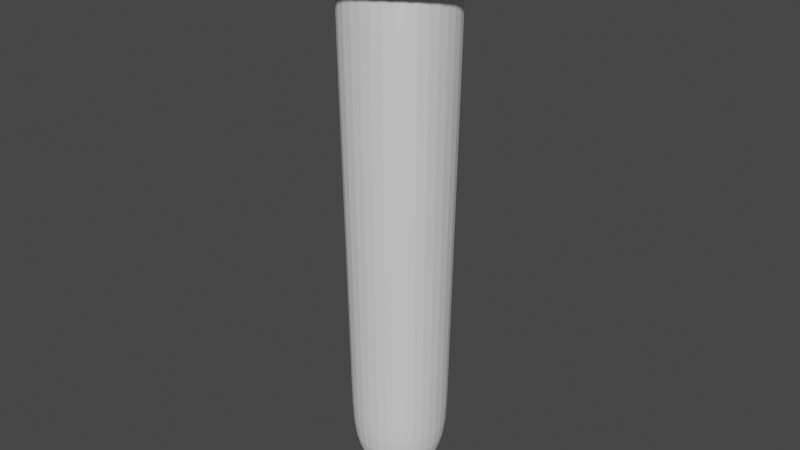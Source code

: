 # Source: Vial_2.blend  (saved by Blender 4.2.66; exported with 4.5.12 LTS)
import bpy
from mathutils import Matrix  # noqa: F401  (used for matrix-valued properties, if any)

bpy.ops.wm.read_factory_settings(use_empty=True)
scene = bpy.context.scene
scene.name = 'Scene'

# ---- collections
col_collection = bpy.data.collections.new('Collection'); scene.collection.children.link(col_collection)

# ---- world
world_world = bpy.data.worlds.new('World'); scene.world = world_world
world_world.use_nodes = True; world_world.node_tree.nodes.clear()
_N = world_world.node_tree.nodes; _L = world_world.node_tree.links
n0 = _N.new('ShaderNodeOutputWorld'); n0.name = 'World Output'; n0.location = (300, 300)
n1 = _N.new('ShaderNodeBackground'); n1.name = 'Background'; n1.location = (10, 300)
n1.inputs[0].default_value = (0.05088, 0.05088, 0.05088, 1.0)
_L.new(n1.outputs[0], n0.inputs[0])
n0.is_active_output = True
world_world.color = (0.05088, 0.05088, 0.05088)
world_world.use_sun_shadow = False
world_world.sun_shadow_jitter_overblur = 0.0

# ---- meshes
me_cube_001 = bpy.data.meshes.new('Cube.001')
me_cube_001.from_pydata([(0.0, -0.1217, 1.034), (0.0, 0.0, 0.03045), (-0.1202, 0.0, 1.034), (0.0, 0.0, 1.034), (-0.1199, -0.1198, 1.032), (-0.1565, 0.0, 1.032), (0.0, -0.1527, 1.004), (-0.1565, 0.0, 1.004), (-0.0876, -0.08833, 1.034), (-0.07961, -0.07981, 1.001), (0.0, -0.1004, 0.9027), (0.0, -0.1527, 1.032), (-0.09977, 0.0, 1.001), (0.0, -0.1004, 1.001), (-0.09977, 0.0, 0.9018), (-0.1199, -0.1198, 1.004), (-0.07961, -0.07981, 0.9018), (-0.08999, 0.0, 0.1259), (0.0, -0.09029, 0.1259), (-0.06838, -0.06968, 0.126), (-0.09977, 0.0, 0.9856), (-0.07961, -0.07981, 0.9856), (0.0, -0.1004, 0.9856), (-0.1565, 0.0, 1.027), (-0.1565, 0.0, 1.011), (0.0, -0.1527, 1.011), (0.0, -0.1527, 1.027), (-0.1199, -0.1198, 1.027), (-0.1199, -0.1198, 1.011), (0.0, -0.09043, 0.2542), (-0.09011, 0.0, 0.2541), (-0.06854, -0.06983, 0.2542), (0.0, -0.06022, 0.07363), (-0.06018, 0.0, 0.07363), (-0.03945, -0.0404, 0.07363)], [], [(4, 11, 0, 8), (12, 9, 15, 7), (23, 27, 4, 5), (20, 21, 9, 12), (3, 2, 8, 0), (31, 16, 14, 30), (9, 13, 6, 15), (34, 1, 32), (21, 22, 13, 9), (34, 19, 17, 33), (5, 4, 8, 2), (29, 31, 19, 18), (27, 26, 11, 4), (16, 10, 22, 21), (14, 16, 21, 20), (15, 6, 25, 28), (28, 25, 26, 27), (7, 15, 28, 24), (24, 28, 27, 23), (10, 16, 31, 29), (19, 31, 30, 17), (18, 19, 34, 32), (1, 34, 33)])
_uv = me_cube_001.uv_layers.new(name='UVMap')
_uv.uv.foreach_set('vector', [0.625, 1.0, 0.625, 0.75, 0.625, 0.75, 0.625, 1.0, 0.625, 0.25, 0.625, 0.0, 0.625, 0.0, 0.625, 0.25, 0.625, 0.25, 0.625, 0.0, 0.625, 0.0, 0.625, 0.25, 0.625, 0.25, 0.625, 0.0, 0.625, 0.0, 0.625, 0.25, 0.625, 0.5, 0.875, 0.5, 0.875, 0.75, 0.625, 0.75, 0.4125, 0.0, 0.625, 0.0, 0.625, 0.25, 0.4125, 0.25, 0.625, 1.0, 0.625, 0.75, 0.625, 0.75, 0.625, 1.0, 0.392, 1.001, 0.0, 0.0, 0.3925, 0.75, 0.625, 1.0, 0.625, 0.75, 0.625, 0.75, 0.625, 1.0, 0.3918, -0.001537, 0.4094, 0.0, 0.4094, 0.25, 0.3918, 0.25, 0.625, 0.25, 0.625, 0.0, 0.625, 0.0, 0.625, 0.25, 0.4125, 0.75, 0.4125, 1.0, 0.4094, 1.0, 0.4094, 0.75, 0.625, 1.0, 0.625, 0.75, 0.625, 0.75, 0.625, 1.0, 0.625, 1.0, 0.625, 0.75, 0.625, 0.75, 0.625, 1.0, 0.625, 0.25, 0.625, 0.0, 0.625, 0.0, 0.625, 0.25, 0.625, 1.0, 0.625, 0.75, 0.625, 0.75, 0.625, 1.0, 0.625, 1.0, 0.625, 0.75, 0.625, 0.75, 0.625, 1.0, 0.625, 0.25, 0.625, 0.0, 0.625, 0.0, 0.625, 0.25, 0.625, 0.25, 0.625, 0.0, 0.625, 0.0, 0.625, 0.25, 0.625, 0.75, 0.625, 1.0, 0.4125, 1.0, 0.4125, 0.75, 0.4094, 0.0, 0.4125, 0.0, 0.4125, 0.25, 0.4094, 0.25, 0.4094, 0.75, 0.4094, 1.0, 0.392, 1.001, 0.3925, 0.75, 0.0, 0.0, 0.3918, -0.001537, 0.3918, 0.25])
me_cube_001.update()
me_cube = bpy.data.meshes.new('Cube')
me_cube.from_pydata([(-0.09933, -0.1018, 1.007), (-0.1197, -0.122, 1.09), (-0.09933, 0.0969, 1.008), (-0.1197, 0.1206, 1.09), (0.09758, -0.102, 1.008), (0.1247, -0.1217, 1.089), (0.09758, 0.09716, 1.009), (0.1247, 0.1203, 1.089), (-0.1015, -0.1039, 1.016), (-0.1172, -0.1195, 1.08), (-0.1172, 0.1177, 1.08), (-0.1015, 0.09946, 1.017), (0.1214, 0.1175, 1.079), (0.1005, 0.09966, 1.017), (0.1214, -0.1194, 1.079), (0.1005, -0.1041, 1.017)], [], [(9, 1, 3, 10), (10, 3, 7, 12), (12, 7, 5, 14), (14, 5, 1, 9), (2, 6, 4, 0), (7, 3, 1, 5), (4, 15, 8, 0), (15, 14, 9, 8), (6, 13, 15, 4), (13, 12, 14, 15), (2, 11, 13, 6), (11, 10, 12, 13), (0, 8, 11, 2), (8, 9, 10, 11)])
_uv = me_cube.uv_layers.new(name='UVMap')
_uv.uv.foreach_set('vector', [0.4853, 0.0, 0.625, 0.0, 0.625, 0.25, 0.4853, 0.25, 0.4853, 0.25, 0.625, 0.25, 0.625, 0.5, 0.4853, 0.5, 0.4853, 0.5, 0.625, 0.5, 0.625, 0.75, 0.4853, 0.75, 0.4853, 0.75, 0.625, 0.75, 0.625, 1.0, 0.4853, 1.0, 0.125, 0.5, 0.375, 0.5, 0.375, 0.75, 0.125, 0.75, 0.625, 0.5, 0.875, 0.5, 0.875, 0.75, 0.625, 0.75, 0.375, 0.75, 0.4019, 0.75, 0.4019, 1.0, 0.375, 1.0, 0.4019, 0.75, 0.4853, 0.75, 0.4853, 1.0, 0.4019, 1.0, 0.375, 0.5, 0.4019, 0.5, 0.4019, 0.75, 0.375, 0.75, 0.4019, 0.5, 0.4853, 0.5, 0.4853, 0.75, 0.4019, 0.75, 0.375, 0.25, 0.4019, 0.25, 0.4019, 0.5, 0.375, 0.5, 0.4019, 0.25, 0.4853, 0.25, 0.4853, 0.5, 0.4019, 0.5, 0.375, 0.0, 0.4019, 0.0, 0.4019, 0.25, 0.375, 0.25, 0.4019, 0.0, 0.4853, 0.0, 0.4853, 0.25, 0.4019, 0.25])
me_cube.update()

# ---- objects
ob_vial_2_glass = bpy.data.objects.new('Vial_2_Glass', me_cube_001)
ob_vial_2_cork = bpy.data.objects.new('Vial_2_Cork', me_cube)

# ---- transforms, parenting, visibility, modifiers, constraints
ob_vial_2_glass.location = (0.0, 0.0, 0.0)
_m = ob_vial_2_glass.modifiers.new('Mirror', 'MIRROR')
_m.use_axis = (False, True, False)
_m.use_clip = True
_m = ob_vial_2_glass.modifiers.new('Mirror.001', 'MIRROR')
_m.use_clip = True
_m = ob_vial_2_glass.modifiers.new('Subdivision', 'SUBSURF')
_m.levels = 2
ob_vial_2_cork.location = (0.0, 0.0, 0.0)
_m = ob_vial_2_cork.modifiers.new('Subdivision', 'SUBSURF')
_m.levels = 2

# ---- collection membership
col_collection.objects.link(ob_vial_2_glass)
col_collection.objects.link(ob_vial_2_cork)

# ---- scene / render settings (as saved in the file)
scene.frame_start = 0; scene.frame_end = 0; scene.frame_set(0)
scene.render.engine = 'BLENDER_EEVEE_NEXT'
scene.cycles.sampling_pattern = 'TABULATED_SOBOL'
scene.cycles.use_light_tree = False
scene.view_settings.view_transform = 'Filmic'
bpy.context.view_layer.update()

# ---- added for rendering (the .blend has no active camera and no usable light): camera, sun
cam_auto = bpy.data.cameras.new('AutoCamera')
cam_auto.lens = 50.0
cam_auto.sensor_width = 36.0
cam_auto.clip_end = 1000.0
ob_auto_camera = bpy.data.objects.new('AutoCamera', cam_auto)
scene.collection.objects.link(ob_auto_camera)
ob_auto_camera.location = (1.06059, -1.27271, 1.4087)
ob_auto_camera.rotation_euler = (1.09748, -7.21219e-08, 0.694738)
scene.camera = ob_auto_camera
light_auto_sun = bpy.data.lights.new('AutoSun', 'SUN')
light_auto_sun.energy = 3.0
light_auto_sun.angle = 0.0523599
ob_auto_sun = bpy.data.objects.new('AutoSun', light_auto_sun)
scene.collection.objects.link(ob_auto_sun)
ob_auto_sun.rotation_euler = (0.872665, 0.174533, 0.523599)
bpy.context.view_layer.update()
